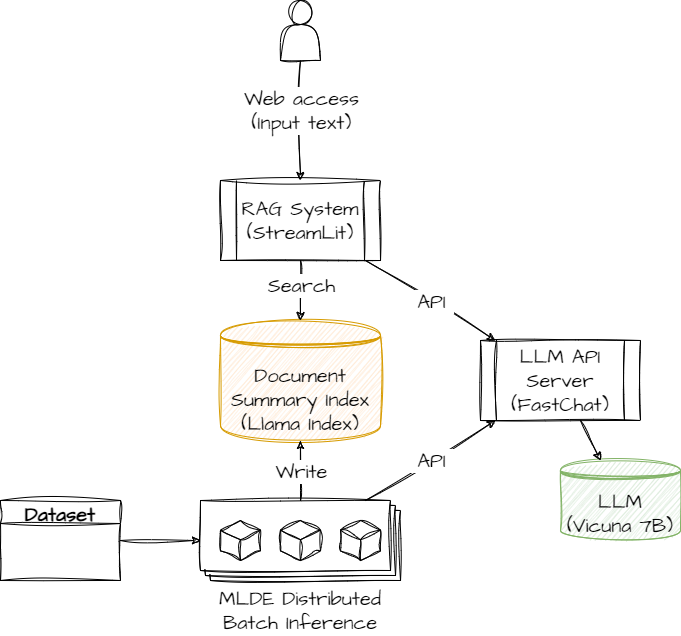

The diagram above was exported from draw.io. Its source (the exported page's mxGraphModel, read from the mxfile embedded in the PNG):
<mxGraphModel dx="1591" dy="1694" grid="1" gridSize="10" guides="1" tooltips="1" connect="1" arrows="1" fold="1" page="1" pageScale="1" pageWidth="1169" pageHeight="827" math="0" shadow="0">
  <root>
    <mxCell id="0" />
    <mxCell id="1" parent="0" />
    <mxCell id="4" value="Dataset" style="swimlane;sketch=1;hachureGap=4;jiggle=2;curveFitting=1;fontFamily=Architects Daughter;fontSource=https%3A%2F%2Ffonts.googleapis.com%2Fcss%3Ffamily%3DArchitects%2BDaughter;fontSize=20;" parent="1" vertex="1">
      <mxGeometry x="240" y="640" width="120" height="80" as="geometry">
        <mxRectangle x="200" y="80" width="130" height="40" as="alternateBounds" />
      </mxGeometry>
    </mxCell>
    <mxCell id="5" value="Document Summary Index&lt;br&gt;(Llama Index)" style="shape=datastore;whiteSpace=wrap;html=1;sketch=1;hachureGap=4;jiggle=2;curveFitting=1;fontFamily=Architects Daughter;fontSource=https%3A%2F%2Ffonts.googleapis.com%2Fcss%3Ffamily%3DArchitects%2BDaughter;fontSize=20;fillColor=#ffe6cc;strokeColor=#d79b00;" parent="1" vertex="1">
      <mxGeometry x="460" y="460" width="160" height="120" as="geometry" />
    </mxCell>
    <mxCell id="26" value="MLDE Distributed Batch Inference" style="verticalLabelPosition=bottom;verticalAlign=top;html=1;shape=mxgraph.basic.layered_rect;dx=10;outlineConnect=0;whiteSpace=wrap;sketch=1;hachureGap=4;jiggle=2;curveFitting=1;fontFamily=Architects Daughter;fontSource=https%3A%2F%2Ffonts.googleapis.com%2Fcss%3Ffamily%3DArchitects%2BDaughter;fontSize=20;" parent="1" vertex="1">
      <mxGeometry x="440" y="640" width="200" height="80" as="geometry" />
    </mxCell>
    <mxCell id="29" value="" style="endArrow=classic;html=1;sketch=1;hachureGap=4;jiggle=2;curveFitting=1;fontFamily=Architects Daughter;fontSource=https%3A%2F%2Ffonts.googleapis.com%2Fcss%3Ffamily%3DArchitects%2BDaughter;fontSize=16;exitX=1;exitY=0.5;exitDx=0;exitDy=0;" parent="1" source="4" target="26" edge="1">
      <mxGeometry width="50" height="50" relative="1" as="geometry">
        <mxPoint x="740" y="440" as="sourcePoint" />
        <mxPoint x="790" y="390" as="targetPoint" />
      </mxGeometry>
    </mxCell>
    <mxCell id="31" value="" style="endArrow=classic;html=1;sketch=1;hachureGap=4;jiggle=2;curveFitting=1;fontFamily=Architects Daughter;fontSource=https%3A%2F%2Ffonts.googleapis.com%2Fcss%3Ffamily%3DArchitects%2BDaughter;fontSize=16;" parent="1" source="26" target="5" edge="1">
      <mxGeometry width="50" height="50" relative="1" as="geometry">
        <mxPoint x="538.5714285714284" y="650" as="sourcePoint" />
        <mxPoint x="470" y="410" as="targetPoint" />
      </mxGeometry>
    </mxCell>
    <mxCell id="55" value="Write" style="edgeLabel;html=1;align=center;verticalAlign=middle;resizable=0;points=[];fontSize=20;fontFamily=Architects Daughter;" parent="31" vertex="1" connectable="0">
      <mxGeometry x="-0.2798" y="-4" relative="1" as="geometry">
        <mxPoint x="-4" y="-8" as="offset" />
      </mxGeometry>
    </mxCell>
    <mxCell id="32" value="" style="html=1;whiteSpace=wrap;shape=isoCube2;backgroundOutline=1;isoAngle=15;sketch=1;hachureGap=4;jiggle=2;curveFitting=1;fontFamily=Architects Daughter;fontSource=https%3A%2F%2Ffonts.googleapis.com%2Fcss%3Ffamily%3DArchitects%2BDaughter;fontSize=20;" parent="1" vertex="1">
      <mxGeometry x="460" y="660" width="40" height="40" as="geometry" />
    </mxCell>
    <mxCell id="33" value="" style="html=1;whiteSpace=wrap;shape=isoCube2;backgroundOutline=1;isoAngle=15;sketch=1;hachureGap=4;jiggle=2;curveFitting=1;fontFamily=Architects Daughter;fontSource=https%3A%2F%2Ffonts.googleapis.com%2Fcss%3Ffamily%3DArchitects%2BDaughter;fontSize=20;" parent="1" vertex="1">
      <mxGeometry x="520" y="660" width="40" height="40" as="geometry" />
    </mxCell>
    <mxCell id="34" value="" style="html=1;whiteSpace=wrap;shape=isoCube2;backgroundOutline=1;isoAngle=15;sketch=1;hachureGap=4;jiggle=2;curveFitting=1;fontFamily=Architects Daughter;fontSource=https%3A%2F%2Ffonts.googleapis.com%2Fcss%3Ffamily%3DArchitects%2BDaughter;fontSize=20;" parent="1" vertex="1">
      <mxGeometry x="580" y="660" width="40" height="40" as="geometry" />
    </mxCell>
    <mxCell id="35" value="LLM API Server&lt;br&gt;(FastChat)" style="shape=process;whiteSpace=wrap;html=1;backgroundOutline=1;sketch=1;hachureGap=4;jiggle=2;curveFitting=1;fontFamily=Architects Daughter;fontSource=https%3A%2F%2Ffonts.googleapis.com%2Fcss%3Ffamily%3DArchitects%2BDaughter;fontSize=20;" parent="1" vertex="1">
      <mxGeometry x="720" y="480" width="160" height="80" as="geometry" />
    </mxCell>
    <mxCell id="36" value="RAG System&lt;br&gt;(StreamLit)" style="shape=process;whiteSpace=wrap;html=1;backgroundOutline=1;sketch=1;hachureGap=4;jiggle=2;curveFitting=1;fontFamily=Architects Daughter;fontSource=https%3A%2F%2Ffonts.googleapis.com%2Fcss%3Ffamily%3DArchitects%2BDaughter;fontSize=20;" parent="1" vertex="1">
      <mxGeometry x="460" y="320" width="160" height="80" as="geometry" />
    </mxCell>
    <mxCell id="38" value="" style="endArrow=classic;html=1;sketch=1;hachureGap=4;jiggle=2;curveFitting=1;fontFamily=Architects Daughter;fontSource=https%3A%2F%2Ffonts.googleapis.com%2Fcss%3Ffamily%3DArchitects%2BDaughter;fontSize=16;" parent="1" source="36" target="5" edge="1">
      <mxGeometry width="50" height="50" relative="1" as="geometry">
        <mxPoint x="550" y="410" as="sourcePoint" />
        <mxPoint x="470" y="490" as="targetPoint" />
      </mxGeometry>
    </mxCell>
    <mxCell id="53" value="Search" style="edgeLabel;html=1;align=center;verticalAlign=middle;resizable=0;points=[];fontSize=20;fontFamily=Architects Daughter;" parent="38" vertex="1" connectable="0">
      <mxGeometry x="0.5064" y="-1" relative="1" as="geometry">
        <mxPoint x="1" y="-21" as="offset" />
      </mxGeometry>
    </mxCell>
    <mxCell id="39" value="" style="endArrow=classic;html=1;sketch=1;hachureGap=4;jiggle=2;curveFitting=1;fontFamily=Architects Daughter;fontSource=https%3A%2F%2Ffonts.googleapis.com%2Fcss%3Ffamily%3DArchitects%2BDaughter;fontSize=16;" parent="1" source="36" target="35" edge="1">
      <mxGeometry width="50" height="50" relative="1" as="geometry">
        <mxPoint x="523.3333333333333" y="410" as="sourcePoint" />
        <mxPoint x="470" y="490" as="targetPoint" />
      </mxGeometry>
    </mxCell>
    <mxCell id="45" value="&amp;nbsp;API&amp;nbsp;" style="edgeLabel;html=1;align=center;verticalAlign=middle;resizable=0;points=[];fontSize=20;fontFamily=Architects Daughter;" parent="39" vertex="1" connectable="0">
      <mxGeometry x="-0.2733" y="3" relative="1" as="geometry">
        <mxPoint x="17" y="14" as="offset" />
      </mxGeometry>
    </mxCell>
    <mxCell id="40" value="LLM&lt;br&gt;(Vicuna 7B)" style="shape=datastore;whiteSpace=wrap;html=1;sketch=1;hachureGap=4;jiggle=2;curveFitting=1;fontFamily=Architects Daughter;fontSource=https%3A%2F%2Ffonts.googleapis.com%2Fcss%3Ffamily%3DArchitects%2BDaughter;fontSize=20;fillColor=#d5e8d4;strokeColor=#82b366;" parent="1" vertex="1">
      <mxGeometry x="800" y="600" width="120" height="80" as="geometry" />
    </mxCell>
    <mxCell id="41" value="" style="endArrow=classic;html=1;sketch=1;hachureGap=4;jiggle=2;curveFitting=1;fontFamily=Architects Daughter;fontSource=https%3A%2F%2Ffonts.googleapis.com%2Fcss%3Ffamily%3DArchitects%2BDaughter;fontSize=16;" parent="1" source="35" target="40" edge="1">
      <mxGeometry width="50" height="50" relative="1" as="geometry">
        <mxPoint x="1050" y="570" as="sourcePoint" />
        <mxPoint x="1010" y="650" as="targetPoint" />
      </mxGeometry>
    </mxCell>
    <mxCell id="42" value="" style="shape=actor;whiteSpace=wrap;html=1;sketch=1;hachureGap=4;jiggle=2;curveFitting=1;fontFamily=Architects Daughter;fontSource=https%3A%2F%2Ffonts.googleapis.com%2Fcss%3Ffamily%3DArchitects%2BDaughter;fontSize=20;" parent="1" vertex="1">
      <mxGeometry x="520" y="140" width="40" height="60" as="geometry" />
    </mxCell>
    <mxCell id="43" value="" style="endArrow=classic;html=1;sketch=1;hachureGap=4;jiggle=2;curveFitting=1;fontFamily=Architects Daughter;fontSource=https%3A%2F%2Ffonts.googleapis.com%2Fcss%3Ffamily%3DArchitects%2BDaughter;fontSize=16;" parent="1" source="42" target="36" edge="1">
      <mxGeometry width="50" height="50" relative="1" as="geometry">
        <mxPoint x="530" y="410" as="sourcePoint" />
        <mxPoint x="490" y="490" as="targetPoint" />
      </mxGeometry>
    </mxCell>
    <mxCell id="44" value="Web access&lt;br&gt;(Input text)" style="edgeLabel;html=1;align=center;verticalAlign=middle;resizable=0;points=[];fontSize=20;fontFamily=Architects Daughter;" parent="43" vertex="1" connectable="0">
      <mxGeometry x="0.4125" y="2" relative="1" as="geometry">
        <mxPoint x="-2" y="-36" as="offset" />
      </mxGeometry>
    </mxCell>
    <mxCell id="56" value="" style="endArrow=classic;html=1;sketch=1;hachureGap=4;jiggle=2;curveFitting=1;fontFamily=Architects Daughter;fontSource=https%3A%2F%2Ffonts.googleapis.com%2Fcss%3Ffamily%3DArchitects%2BDaughter;fontSize=16;" edge="1" parent="1" source="26" target="35">
      <mxGeometry width="50" height="50" relative="1" as="geometry">
        <mxPoint x="615" y="410" as="sourcePoint" />
        <mxPoint x="745" y="490" as="targetPoint" />
      </mxGeometry>
    </mxCell>
    <mxCell id="57" value="&amp;nbsp;API&amp;nbsp;" style="edgeLabel;html=1;align=center;verticalAlign=middle;resizable=0;points=[];fontSize=20;fontFamily=Architects Daughter;" vertex="1" connectable="0" parent="56">
      <mxGeometry x="-0.2733" y="3" relative="1" as="geometry">
        <mxPoint x="20" y="-9" as="offset" />
      </mxGeometry>
    </mxCell>
  </root>
</mxGraphModel>